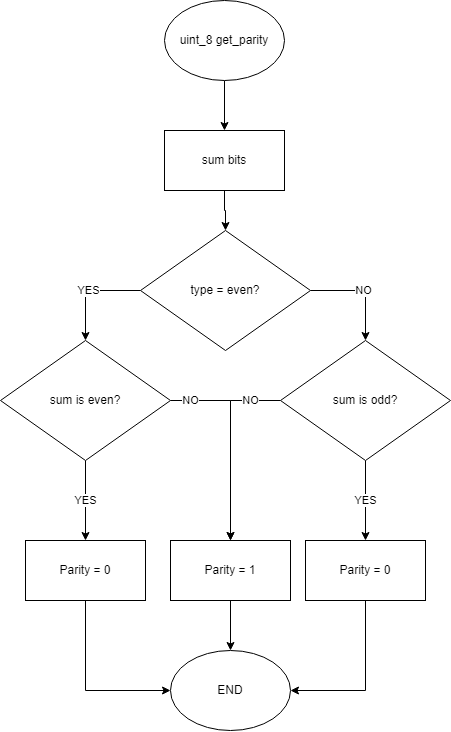

The diagram above was exported from draw.io. Its source (the exported page's mxGraphModel, read from the mxfile embedded in the PNG):
<mxGraphModel dx="1185" dy="635" grid="1" gridSize="10" guides="1" tooltips="1" connect="1" arrows="1" fold="1" page="1" pageScale="1" pageWidth="827" pageHeight="1169" math="0" shadow="0">
  <root>
    <mxCell id="0" />
    <mxCell id="1" parent="0" />
    <mxCell id="mkH08aXRbNzbjuJ1sJ1_-3" style="edgeStyle=orthogonalEdgeStyle;rounded=0;orthogonalLoop=1;jettySize=auto;html=1;exitX=0.5;exitY=1;exitDx=0;exitDy=0;" edge="1" parent="1" source="mkH08aXRbNzbjuJ1sJ1_-1" target="mkH08aXRbNzbjuJ1sJ1_-2">
      <mxGeometry relative="1" as="geometry" />
    </mxCell>
    <mxCell id="mkH08aXRbNzbjuJ1sJ1_-1" value="uint_8 get_parity" style="ellipse;whiteSpace=wrap;html=1;" vertex="1" parent="1">
      <mxGeometry x="354" y="60" width="120" height="80" as="geometry" />
    </mxCell>
    <mxCell id="mkH08aXRbNzbjuJ1sJ1_-20" style="edgeStyle=orthogonalEdgeStyle;rounded=0;orthogonalLoop=1;jettySize=auto;html=1;exitX=0.5;exitY=1;exitDx=0;exitDy=0;" edge="1" parent="1" source="mkH08aXRbNzbjuJ1sJ1_-2" target="mkH08aXRbNzbjuJ1sJ1_-4">
      <mxGeometry relative="1" as="geometry" />
    </mxCell>
    <mxCell id="mkH08aXRbNzbjuJ1sJ1_-2" value="sum bits" style="rounded=0;whiteSpace=wrap;html=1;" vertex="1" parent="1">
      <mxGeometry x="354" y="190" width="120" height="60" as="geometry" />
    </mxCell>
    <mxCell id="mkH08aXRbNzbjuJ1sJ1_-7" value="YES" style="edgeStyle=orthogonalEdgeStyle;rounded=0;orthogonalLoop=1;jettySize=auto;html=1;exitX=0;exitY=0.5;exitDx=0;exitDy=0;" edge="1" parent="1" source="mkH08aXRbNzbjuJ1sJ1_-4" target="mkH08aXRbNzbjuJ1sJ1_-5">
      <mxGeometry relative="1" as="geometry" />
    </mxCell>
    <mxCell id="mkH08aXRbNzbjuJ1sJ1_-8" value="NO" style="edgeStyle=orthogonalEdgeStyle;rounded=0;orthogonalLoop=1;jettySize=auto;html=1;exitX=1;exitY=0.5;exitDx=0;exitDy=0;" edge="1" parent="1" source="mkH08aXRbNzbjuJ1sJ1_-4" target="mkH08aXRbNzbjuJ1sJ1_-6">
      <mxGeometry relative="1" as="geometry" />
    </mxCell>
    <mxCell id="mkH08aXRbNzbjuJ1sJ1_-4" value="type = even?" style="rhombus;whiteSpace=wrap;html=1;" vertex="1" parent="1">
      <mxGeometry x="330" y="290" width="170" height="120" as="geometry" />
    </mxCell>
    <mxCell id="mkH08aXRbNzbjuJ1sJ1_-12" value="YES" style="edgeStyle=orthogonalEdgeStyle;rounded=0;orthogonalLoop=1;jettySize=auto;html=1;exitX=0.5;exitY=1;exitDx=0;exitDy=0;" edge="1" parent="1" source="mkH08aXRbNzbjuJ1sJ1_-5" target="mkH08aXRbNzbjuJ1sJ1_-9">
      <mxGeometry relative="1" as="geometry" />
    </mxCell>
    <mxCell id="mkH08aXRbNzbjuJ1sJ1_-13" value="NO" style="edgeStyle=orthogonalEdgeStyle;rounded=0;orthogonalLoop=1;jettySize=auto;html=1;exitX=1;exitY=0.5;exitDx=0;exitDy=0;" edge="1" parent="1" source="mkH08aXRbNzbjuJ1sJ1_-5" target="mkH08aXRbNzbjuJ1sJ1_-11">
      <mxGeometry x="-0.8" relative="1" as="geometry">
        <mxPoint as="offset" />
      </mxGeometry>
    </mxCell>
    <mxCell id="mkH08aXRbNzbjuJ1sJ1_-5" value="sum is even?" style="rhombus;whiteSpace=wrap;html=1;" vertex="1" parent="1">
      <mxGeometry x="190" y="400" width="170" height="120" as="geometry" />
    </mxCell>
    <mxCell id="mkH08aXRbNzbjuJ1sJ1_-14" value="YES" style="edgeStyle=orthogonalEdgeStyle;rounded=0;orthogonalLoop=1;jettySize=auto;html=1;exitX=0.5;exitY=1;exitDx=0;exitDy=0;" edge="1" parent="1" source="mkH08aXRbNzbjuJ1sJ1_-6" target="mkH08aXRbNzbjuJ1sJ1_-10">
      <mxGeometry relative="1" as="geometry" />
    </mxCell>
    <mxCell id="mkH08aXRbNzbjuJ1sJ1_-15" value="NO" style="edgeStyle=orthogonalEdgeStyle;rounded=0;orthogonalLoop=1;jettySize=auto;html=1;exitX=0;exitY=0.5;exitDx=0;exitDy=0;" edge="1" parent="1" source="mkH08aXRbNzbjuJ1sJ1_-6" target="mkH08aXRbNzbjuJ1sJ1_-11">
      <mxGeometry x="-0.6842" relative="1" as="geometry">
        <mxPoint as="offset" />
      </mxGeometry>
    </mxCell>
    <mxCell id="mkH08aXRbNzbjuJ1sJ1_-6" value="sum is odd?" style="rhombus;whiteSpace=wrap;html=1;" vertex="1" parent="1">
      <mxGeometry x="470" y="400" width="170" height="120" as="geometry" />
    </mxCell>
    <mxCell id="mkH08aXRbNzbjuJ1sJ1_-19" style="edgeStyle=orthogonalEdgeStyle;rounded=0;orthogonalLoop=1;jettySize=auto;html=1;exitX=0.5;exitY=1;exitDx=0;exitDy=0;entryX=0;entryY=0.5;entryDx=0;entryDy=0;" edge="1" parent="1" source="mkH08aXRbNzbjuJ1sJ1_-9" target="mkH08aXRbNzbjuJ1sJ1_-16">
      <mxGeometry relative="1" as="geometry" />
    </mxCell>
    <mxCell id="mkH08aXRbNzbjuJ1sJ1_-9" value="Parity = 0" style="rounded=0;whiteSpace=wrap;html=1;" vertex="1" parent="1">
      <mxGeometry x="215" y="600" width="120" height="60" as="geometry" />
    </mxCell>
    <mxCell id="mkH08aXRbNzbjuJ1sJ1_-18" style="edgeStyle=orthogonalEdgeStyle;rounded=0;orthogonalLoop=1;jettySize=auto;html=1;exitX=0.5;exitY=1;exitDx=0;exitDy=0;entryX=1;entryY=0.5;entryDx=0;entryDy=0;" edge="1" parent="1" source="mkH08aXRbNzbjuJ1sJ1_-10" target="mkH08aXRbNzbjuJ1sJ1_-16">
      <mxGeometry relative="1" as="geometry" />
    </mxCell>
    <mxCell id="mkH08aXRbNzbjuJ1sJ1_-10" value="Parity = 0" style="rounded=0;whiteSpace=wrap;html=1;" vertex="1" parent="1">
      <mxGeometry x="495" y="600" width="120" height="60" as="geometry" />
    </mxCell>
    <mxCell id="mkH08aXRbNzbjuJ1sJ1_-17" style="edgeStyle=orthogonalEdgeStyle;rounded=0;orthogonalLoop=1;jettySize=auto;html=1;exitX=0.5;exitY=1;exitDx=0;exitDy=0;" edge="1" parent="1" source="mkH08aXRbNzbjuJ1sJ1_-11" target="mkH08aXRbNzbjuJ1sJ1_-16">
      <mxGeometry relative="1" as="geometry" />
    </mxCell>
    <mxCell id="mkH08aXRbNzbjuJ1sJ1_-11" value="Parity = 1" style="rounded=0;whiteSpace=wrap;html=1;" vertex="1" parent="1">
      <mxGeometry x="360" y="600" width="120" height="60" as="geometry" />
    </mxCell>
    <mxCell id="mkH08aXRbNzbjuJ1sJ1_-16" value="END" style="ellipse;whiteSpace=wrap;html=1;" vertex="1" parent="1">
      <mxGeometry x="360" y="710" width="120" height="80" as="geometry" />
    </mxCell>
  </root>
</mxGraphModel>